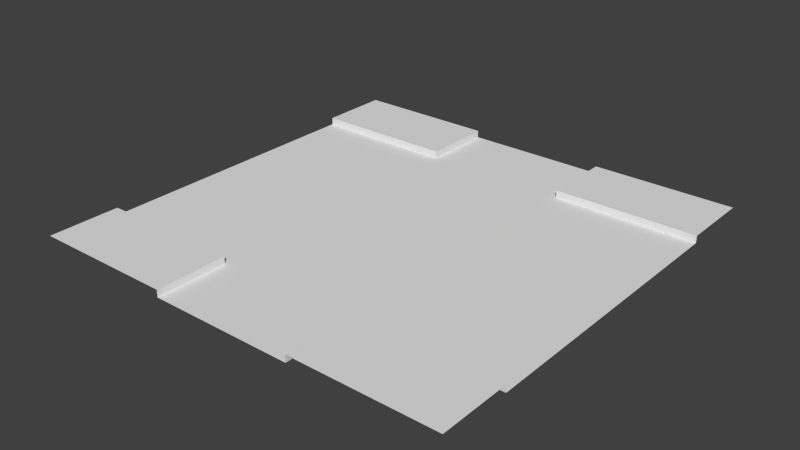 # Source: Raod2.blend  (saved by Blender 2.72.0; exported with 4.5.12 LTS)
import bpy
from mathutils import Matrix  # noqa: F401  (used for matrix-valued properties, if any)

bpy.ops.wm.read_factory_settings(use_empty=True)
scene = bpy.context.scene
scene.name = 'Scene'

# ---- collections
col_collection_1 = bpy.data.collections.new('Collection 1'); scene.collection.children.link(col_collection_1)

# ---- world
world_world = bpy.data.worlds.new('World'); scene.world = world_world
world_world.color = (0.05088, 0.05088, 0.05088)
world_world.use_sun_shadow = False
world_world.sun_shadow_jitter_overblur = 0.0
world_world.cycles.sampling_method = 'MANUAL'
world_world.cycles.sample_map_resolution = 256

# ---- meshes
me_plane = bpy.data.meshes.new('Plane')
me_plane.from_pydata([(-1.0, -1.0, 0.0), (1.0, -1.0, 0.0), (-1.0, 1.0, 0.0), (1.0, 2.0, 0.0), (-1.0, 0.0, 0.0), (0.0, -1.0, 0.0), (1.0, 0.0, 0.0), (0.0, 1.0, 0.0), (0.0, 0.0, 0.0), (0.0, 2.0, 0.0), (1.0, 1.0, 0.0), (-1.0, 2.0, 0.0), (-1.0, -2.0, 0.0), (1.0, -2.0, 0.0), (0.0, -2.0, 0.0), (-2.0, -1.0, 0.0), (-2.0, 1.0, 0.0), (-2.0, 0.0, 0.0), (-2.0, 2.0, 0.0), (-2.0, -2.0, 0.0), (1.0, 3.0, 0.0), (0.0, 3.0, 0.0), (-1.0, 3.0, 0.0), (2.0, -1.0, 0.0), (2.0, 2.0, 0.0), (2.0, 0.0, 0.0), (2.0, 1.0, 0.0), (2.0, -2.0, 0.0), (3.0, -1.0, 0.0), (3.0, 2.0, 0.0), (3.0, 0.0, 0.0), (3.0, 1.0, 0.0), (3.0, -2.0, 0.0), (-1.0, -3.0, 0.0), (1.0, -3.0, 0.0), (0.0, -3.0, 0.0), (-3.0, -1.0, 0.0), (-3.0, 1.0, 0.0), (-3.0, 0.0, 0.0), (-3.0, 2.0, 0.0), (-3.0, -2.0, 0.0), (1.0, 2.0, 0.1), (-1.0, 2.0, 0.1), (-1.0, -2.0, 0.1), (1.0, -2.0, 0.1), (-2.0, 2.0, 0.1), (-2.0, -2.0, 0.1), (-1.0, 3.0, 0.1), (2.0, 2.0, 0.1), (2.0, -2.0, 0.1), (3.0, -2.0, 0.1), (-1.0, -3.0, 0.1), (1.0, -3.0, 0.1), (-3.0, 2.0, 0.1), (-3.0, -2.0, 0.1), (-2.0, -3.0, 0.1), (-3.0, -3.0, 0.1), (2.0, -3.0, 0.1), (3.0, -3.0, 0.1), (1.0, 3.0, 0.1), (2.0, 3.0, 0.1), (3.0, 2.0, 0.1), (3.0, 3.0, 0.1), (-2.0, 3.0, 0.1), (-3.0, 3.0, 0.1)], [], [(5, 0, 12, 14), (4, 8, 7, 2), (0, 5, 8, 4), (5, 1, 6, 8), (2, 7, 9, 11), (7, 10, 3, 9), (8, 6, 10, 7), (1, 5, 14, 13), (12, 0, 15, 19), (2, 11, 18, 16), (4, 2, 16, 17), (0, 4, 17, 15), (11, 9, 21, 22), (9, 3, 20, 21), (1, 13, 27, 23), (10, 6, 25, 26), (3, 10, 26, 24), (6, 1, 23, 25), (23, 27, 32, 28), (26, 25, 30, 31), (24, 26, 31, 29), (25, 23, 28, 30), (13, 14, 35, 34), (14, 12, 33, 35), (19, 15, 36, 40), (16, 18, 39, 37), (17, 16, 37, 38), (15, 17, 38, 36), (39, 18, 45, 53), (19, 40, 54, 46), (33, 12, 43, 51), (13, 34, 52, 44), (32, 27, 49, 50), (3, 24, 48, 41), (27, 13, 44, 49), (11, 22, 47, 42), (18, 11, 42, 45), (12, 19, 46, 43), (41, 48, 60, 59), (60, 48, 61, 62), (24, 29, 61, 48), (20, 3, 41, 59), (43, 46, 55, 51), (55, 46, 54, 56), (44, 52, 57, 49), (49, 57, 58, 50), (42, 47, 63, 45), (45, 63, 64, 53)])
me_plane.materials.append(None)
me_plane.use_remesh_preserve_volume = False
me_plane.use_remesh_preserve_attributes = False
me_plane.use_mirror_vertex_groups = False
me_plane.update()

# ---- objects
ob_plane = bpy.data.objects.new('Plane', me_plane)

# ---- transforms, parenting, visibility, modifiers, constraints
ob_plane.location = (0.0, 0.0, 0.0)
ob_plane.lineart.crease_threshold = 0.0

# ---- collection membership
col_collection_1.objects.link(ob_plane)

# ---- scene / render settings (as saved in the file)
scene.frame_start = 1; scene.frame_end = 10; scene.frame_set(10)
scene.render.engine = 'BLENDER_EEVEE_NEXT'
scene.render.resolution_percentage = 50
scene.render.dither_intensity = 0.0
scene.cycles.use_denoising = False
scene.cycles.samples = 10
scene.cycles.sampling_pattern = 'TABULATED_SOBOL'
scene.cycles.light_sampling_threshold = 0.0
scene.cycles.use_adaptive_sampling = False
scene.cycles.use_light_tree = False
scene.cycles.blur_glossy = 0.0
scene.cycles.pixel_filter_type = 'GAUSSIAN'
scene.cycles.sample_clamp_indirect = 0.0
scene.view_settings.view_transform = 'Standard'
bpy.context.view_layer.update()

# ---- added for rendering (the .blend has no active camera and no usable light): camera, sun
cam_auto = bpy.data.cameras.new('AutoCamera')
cam_auto.lens = 50.0
cam_auto.sensor_width = 36.0
cam_auto.clip_end = 1000.0
ob_auto_camera = bpy.data.objects.new('AutoCamera', cam_auto)
scene.collection.objects.link(ob_auto_camera)
ob_auto_camera.location = (7.85134, -9.4216, 6.33107)
ob_auto_camera.rotation_euler = (1.09748, -7.21219e-08, 0.694738)
scene.camera = ob_auto_camera
light_auto_sun = bpy.data.lights.new('AutoSun', 'SUN')
light_auto_sun.energy = 3.0
light_auto_sun.angle = 0.0523599
ob_auto_sun = bpy.data.objects.new('AutoSun', light_auto_sun)
scene.collection.objects.link(ob_auto_sun)
ob_auto_sun.rotation_euler = (0.872665, 0.174533, 0.523599)
bpy.context.view_layer.update()

